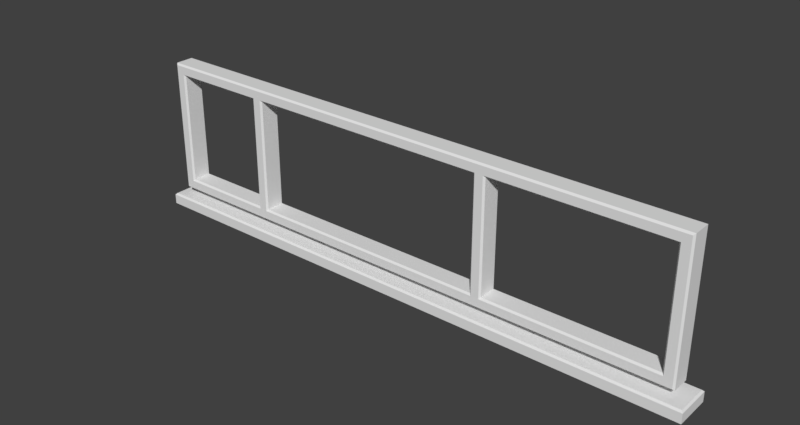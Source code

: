 # Source: LogoVRLE16.Windows.Mesh.1.blend  (saved by Blender 2.79.0; exported with 4.5.12 LTS)
import bpy
from mathutils import Matrix  # noqa: F401  (used for matrix-valued properties, if any)

bpy.ops.wm.read_factory_settings(use_empty=True)
scene = bpy.context.scene
scene.name = 'Scene'

# ---- collections
col_collection_2 = bpy.data.collections.new('Collection 2'); scene.collection.children.link(col_collection_2)

# ---- materials (node trees are filled in below, after node groups)
mat_material_logotype = bpy.data.materials.new('Material.Logotype')
mat_material_logotype.alpha_threshold = 0.0
mat_material_logotype.use_transparent_shadow = False
mat_material_logotype.roughness = 0.5
mat_material_logotype_001 = bpy.data.materials.new('Material.Logotype.001')
mat_material_logotype_001.alpha_threshold = 0.0
mat_material_logotype_001.use_transparent_shadow = False
mat_material_logotype_001.roughness = 0.5

# ---- material node trees

# ---- world
world_world = bpy.data.worlds.new('World'); scene.world = world_world
world_world.color = (0.05088, 0.05088, 0.05088)
world_world.use_sun_shadow = False
world_world.sun_shadow_jitter_overblur = 0.0
world_world.cycles.sampling_method = 'MANUAL'

# ---- meshes
me_cubeziercircle = bpy.data.meshes.new('CUBezierCircle')
me_cubeziercircle.from_pydata([(33.5, -8.0, -1.3), (33.7, -8.2, -1.1), (-33.5, -8.0, -1.3), (-33.7, -8.2, -1.1), (-33.5, 8.0, -1.3), (-33.7, 8.2, -1.1), (33.5, 8.0, -1.3), (33.7, 8.2, -1.1), (33.7, -8.2, 1.1), (33.5, -8.0, 1.3), (-33.7, -8.2, 1.1), (-33.5, -8.0, 1.3), (-33.7, 8.2, 1.1), (-33.5, 8.0, 1.3), (33.7, 8.2, 1.1), (33.5, 8.0, 1.3), (-20.5, 7.0, -1.3), (-20.7, 6.8, -1.1), (-32.5, 7.0, -1.3), (-32.3, 6.8, -1.1), (-32.5, -7.0, -1.3), (-32.3, -6.8, -1.1), (-20.5, -7.0, -1.3), (-20.7, -6.8, -1.1), (-20.7, 6.8, 1.1), (-20.5, 7.0, 1.3), (-32.3, 6.8, 1.1), (-32.5, 7.0, 1.3), (-32.3, -6.8, 1.1), (-32.5, -7.0, 1.3), (-20.7, -6.8, 1.1), (-20.5, -7.0, 1.3), (32.3, 6.8, -1.1), (11.5, 7.0, -1.3), (11.7, 6.8, -1.1), (11.5, -7.0, -1.3), (11.7, -6.8, -1.1), (32.5, -7.0, -1.3), (32.3, -6.8, -1.1), (32.3, 6.8, 1.1), (32.5, 7.0, 1.3), (11.7, 6.8, 1.1), (11.5, 7.0, 1.3), (11.7, -6.8, 1.1), (11.5, -7.0, 1.3), (32.3, -6.8, 1.1), (32.5, -7.0, 1.3), (10.5, 7.0, -1.3), (10.3, 6.8, -1.1), (-19.5, 7.0, -1.3), (-19.3, 6.8, -1.1), (-19.5, -7.0, -1.3), (-19.3, -6.8, -1.1), (10.5, -7.0, -1.3), (10.3, -6.8, -1.1), (10.3, 6.8, 1.1), (10.5, 7.0, 1.3), (-19.3, 6.8, 1.1), (-19.5, 7.0, 1.3), (-19.3, -6.8, 1.1), (-19.5, -7.0, 1.3), (10.3, -6.8, 1.1), (10.5, -7.0, 1.3), (32.5, 7.0, -1.3), (-20.5, 8.0, 1.3), (-20.5, 8.2, 1.1), (-20.5, 8.2, -1.1), (-20.5, 8.0, -1.3), (-20.5, -8.0, 1.3), (-20.5, -8.2, 1.1), (-20.5, -8.2, -1.1), (-20.5, -8.0, -1.3), (-19.5, 8.0, 1.3), (-19.5, 8.2, 1.1), (-19.5, 8.2, -1.1), (-19.5, 8.0, -1.3), (-19.5, -8.0, 1.3), (-19.5, -8.2, 1.1), (-19.5, -8.2, -1.1), (-19.5, -8.0, -1.3), (10.5, 8.0, 1.3), (10.5, 8.2, 1.1), (10.5, 8.2, -1.1), (10.5, 8.0, -1.3), (10.5, -8.0, 1.3), (10.5, -8.2, 1.1), (10.5, -8.2, -1.1), (10.5, -8.0, -1.3), (11.5, 8.0, 1.3), (11.5, 8.2, 1.1), (11.5, 8.2, -1.1), (11.5, 8.0, -1.3), (11.5, -8.0, 1.3), (11.5, -8.2, 1.1), (11.5, -8.2, -1.1), (11.5, -8.0, -1.3)], [], [(79, 87, 86, 78), (3, 5, 4, 2), (7, 6, 91, 90), (7, 1, 0, 6), (3, 2, 71, 70), (11, 13, 12, 10), (15, 14, 89, 88), (15, 9, 8, 14), (17, 19, 18, 16), (19, 21, 20, 18), (21, 23, 22, 20), (23, 17, 16, 22), (25, 27, 26, 24), (27, 29, 28, 26), (29, 31, 30, 28), (31, 25, 24, 30), (34, 36, 35, 33), (36, 38, 37, 35), (40, 42, 41, 39), (42, 44, 43, 41), (44, 46, 45, 43), (46, 40, 39, 45), (48, 50, 49, 47), (50, 52, 51, 49), (52, 54, 53, 51), (54, 48, 47, 53), (56, 58, 57, 55), (58, 60, 59, 57), (60, 62, 61, 59), (62, 56, 55, 61), (33, 63, 32, 34), (37, 38, 32, 63), (7, 90, 89, 14), (12, 5, 3, 10), (71, 79, 78, 70), (7, 14, 8, 1), (26, 19, 17, 24), (28, 21, 19, 26), (30, 23, 21, 28), (30, 24, 17, 23), (50, 48, 55, 57), (59, 52, 50, 57), (54, 52, 59, 61), (54, 61, 55, 48), (43, 36, 34, 41), (45, 38, 36, 43), (45, 39, 32, 38), (41, 34, 32, 39), (25, 64, 13, 27), (27, 13, 11, 29), (69, 70, 68), (29, 11, 68, 31), (64, 25, 58, 72), (60, 58, 25, 31), (68, 76, 60, 31), (56, 80, 72, 58), (60, 76, 84, 62), (80, 56, 42, 88), (84, 92, 44, 62), (44, 42, 56, 62), (88, 42, 40, 15), (9, 15, 40, 46), (44, 92, 9, 46), (6, 63, 33, 91), (6, 0, 37, 63), (35, 37, 0, 95), (53, 47, 33, 35), (83, 91, 33, 47), (95, 87, 53, 35), (47, 49, 75, 83), (75, 49, 16, 67), (51, 53, 87, 79), (79, 71, 22, 51), (22, 16, 49, 51), (16, 18, 4, 67), (2, 4, 18, 20), (20, 22, 71, 2), (90, 82, 81, 89), (82, 74, 73, 81), (74, 66, 65, 73), (65, 66, 5, 12), (89, 81, 80, 88), (81, 73, 72, 80), (73, 65, 64, 72), (64, 65, 12, 13), (91, 83, 82, 90), (83, 75, 74, 82), (75, 67, 66, 74), (66, 67, 4, 5), (87, 95, 94, 86), (94, 95, 0, 1), (10, 69, 68, 11), (8, 9, 92, 93), (93, 92, 84, 85), (85, 84, 76, 77), (77, 76, 68, 69), (10, 3, 70, 69), (1, 8, 93, 94), (94, 93, 85, 86), (86, 85, 77, 78), (78, 77, 69, 70)])
me_cubeziercircle.materials.append(mat_material_logotype)
me_cubeziercircle.use_remesh_preserve_volume = False
me_cubeziercircle.use_remesh_preserve_attributes = False
me_cubeziercircle.use_mirror_vertex_groups = False
me_cubeziercircle.auto_texspace = False
me_cubeziercircle.update()
me_cubeziercircle_001 = bpy.data.meshes.new('CUBezierCircle.001')
me_cubeziercircle_001.from_pydata([(35.0, -2.0, -0.8), (35.2, -2.2, -0.6), (-35.0, -2.0, -0.8), (-35.2, -2.2, -0.6), (-35.0, 2.0, -0.8), (-35.2, 2.2, -0.6), (35.0, 2.0, -0.8), (35.2, 2.2, -0.6), (35.2, -2.2, 0.6), (35.0, -2.0, 0.8), (-35.2, -2.2, 0.6), (-35.0, -2.0, 0.8), (-35.2, 2.2, 0.6), (-35.0, 2.0, 0.8), (35.2, 2.2, 0.6), (35.0, 2.0, 0.8)], [], [(1, 3, 2, 0), (3, 5, 4, 2), (5, 7, 6, 4), (7, 1, 0, 6), (9, 11, 10, 8), (11, 13, 12, 10), (13, 15, 14, 12), (15, 9, 8, 14), (15, 13, 11, 9), (12, 5, 3, 10), (3, 1, 8, 10), (7, 14, 8, 1), (7, 5, 12, 14), (4, 6, 0, 2)])
me_cubeziercircle_001.materials.append(mat_material_logotype_001)
me_cubeziercircle_001.use_remesh_preserve_volume = False
me_cubeziercircle_001.use_remesh_preserve_attributes = False
me_cubeziercircle_001.use_mirror_vertex_groups = False
me_cubeziercircle_001.auto_texspace = False
me_cubeziercircle_001.update()

# ---- objects
ob_mesh_windows = bpy.data.objects.new('Mesh.Windows', me_cubeziercircle)
ob_mesh_mounting = bpy.data.objects.new('Mesh.Mounting', me_cubeziercircle_001)

# ---- transforms, parenting, visibility, modifiers, constraints
ob_mesh_windows.location = (0.0, 0.0, 0.0)
ob_mesh_windows.rotation_euler = (1.571, 0.0, 0.0)
ob_mesh_windows.lineart.crease_threshold = 0.0
ob_mesh_mounting.location = (0.0, 0.0, -10.0)
ob_mesh_mounting.lineart.crease_threshold = 0.0

# ---- collection membership
col_collection_2.objects.link(ob_mesh_windows)
col_collection_2.objects.link(ob_mesh_mounting)

# ---- scene / render settings (as saved in the file)
scene.frame_start = 1; scene.frame_end = 200; scene.frame_set(1)
scene.render.engine = 'BLENDER_EEVEE_NEXT'
scene.render.resolution_x = 640
scene.render.resolution_y = 340
scene.render.resolution_percentage = 75
scene.render.dither_intensity = 0.0
scene.cycles.use_denoising = False
scene.cycles.samples = 128
scene.cycles.sampling_pattern = 'TABULATED_SOBOL'
scene.cycles.use_adaptive_sampling = False
scene.cycles.use_light_tree = False
scene.cycles.blur_glossy = 0.0
scene.cycles.sample_clamp_indirect = 0.0
scene.view_settings.view_transform = 'Standard'
scene.unit_settings.scale_length = 0.001
bpy.context.view_layer.update()

# ---- added for rendering (the .blend has no active camera and no usable light): camera, sun
cam_auto = bpy.data.cameras.new('AutoCamera')
cam_auto.lens = 50.0
cam_auto.sensor_width = 36.0
cam_auto.clip_end = 1186.18
ob_auto_camera = bpy.data.objects.new('AutoCamera', cam_auto)
scene.collection.objects.link(ob_auto_camera)
ob_auto_camera.location = (67.5891, -81.1069, 52.7713)
ob_auto_camera.rotation_euler = (1.09748, -7.21219e-08, 0.694738)
scene.camera = ob_auto_camera
light_auto_sun = bpy.data.lights.new('AutoSun', 'SUN')
light_auto_sun.energy = 3.0
light_auto_sun.angle = 0.0523599
ob_auto_sun = bpy.data.objects.new('AutoSun', light_auto_sun)
scene.collection.objects.link(ob_auto_sun)
ob_auto_sun.rotation_euler = (0.872665, 0.174533, 0.523599)
bpy.context.view_layer.update()
